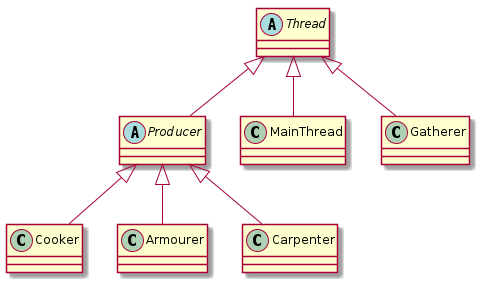

The diagram above was rendered by PlantUML. Its source (embedded in the PNG):
@startuml

abstract class Thread
abstract class Producer

Thread <|-- MainThread
Thread <|-- Gatherer
Thread <|-- Producer

Producer <|-- Cooker
Producer <|-- Armourer
Producer <|-- Carpenter

@enduml